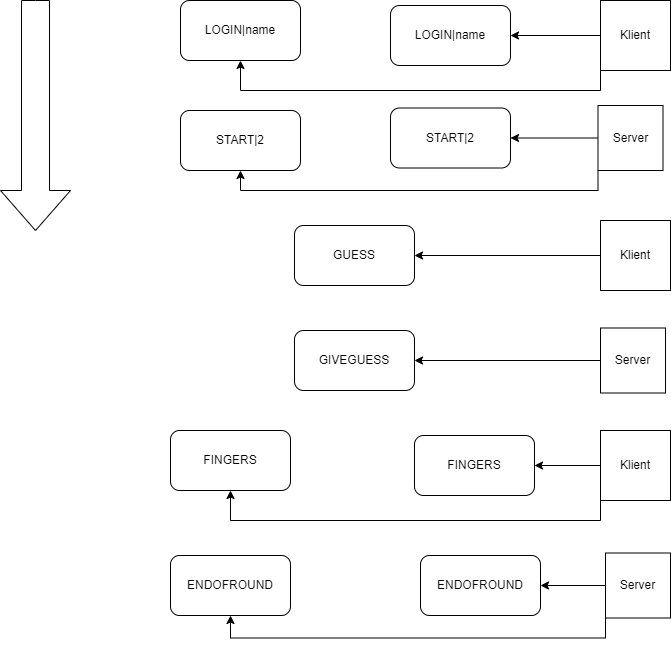

The diagram above was exported from draw.io. Its source (the exported page's mxGraphModel, read from the mxfile embedded in the PNG):
<mxGraphModel dx="1422" dy="762" grid="1" gridSize="10" guides="1" tooltips="1" connect="1" arrows="1" fold="1" page="1" pageScale="1" pageWidth="827" pageHeight="1169" math="0" shadow="0">
  <root>
    <mxCell id="0" />
    <mxCell id="1" parent="0" />
    <mxCell id="F3ub7rlAh7d12aT6zQnF-2" value="LOGIN|name" style="rounded=1;whiteSpace=wrap;html=1;" vertex="1" parent="1">
      <mxGeometry x="450" y="35" width="120" height="60" as="geometry" />
    </mxCell>
    <mxCell id="F3ub7rlAh7d12aT6zQnF-3" value="LOGIN|name" style="rounded=1;whiteSpace=wrap;html=1;" vertex="1" parent="1">
      <mxGeometry x="240" y="30" width="120" height="60" as="geometry" />
    </mxCell>
    <mxCell id="F3ub7rlAh7d12aT6zQnF-22" style="edgeStyle=orthogonalEdgeStyle;rounded=0;orthogonalLoop=1;jettySize=auto;html=1;exitX=0;exitY=0.5;exitDx=0;exitDy=0;entryX=1;entryY=0.5;entryDx=0;entryDy=0;" edge="1" parent="1" source="F3ub7rlAh7d12aT6zQnF-5" target="F3ub7rlAh7d12aT6zQnF-2">
      <mxGeometry relative="1" as="geometry" />
    </mxCell>
    <mxCell id="F3ub7rlAh7d12aT6zQnF-28" style="edgeStyle=orthogonalEdgeStyle;rounded=0;orthogonalLoop=1;jettySize=auto;html=1;exitX=0;exitY=1;exitDx=0;exitDy=0;entryX=0.5;entryY=1;entryDx=0;entryDy=0;" edge="1" parent="1" source="F3ub7rlAh7d12aT6zQnF-5" target="F3ub7rlAh7d12aT6zQnF-3">
      <mxGeometry relative="1" as="geometry" />
    </mxCell>
    <mxCell id="F3ub7rlAh7d12aT6zQnF-5" value="Klient" style="whiteSpace=wrap;html=1;aspect=fixed;" vertex="1" parent="1">
      <mxGeometry x="660" y="30" width="70" height="70" as="geometry" />
    </mxCell>
    <mxCell id="F3ub7rlAh7d12aT6zQnF-7" value="" style="html=1;shadow=0;dashed=0;align=center;verticalAlign=middle;shape=mxgraph.arrows2.arrow;dy=0.6;dx=40;direction=south;notch=0;" vertex="1" parent="1">
      <mxGeometry x="60" y="30" width="70" height="230" as="geometry" />
    </mxCell>
    <mxCell id="F3ub7rlAh7d12aT6zQnF-8" value="START|2" style="rounded=1;whiteSpace=wrap;html=1;" vertex="1" parent="1">
      <mxGeometry x="240" y="140" width="120" height="60" as="geometry" />
    </mxCell>
    <mxCell id="F3ub7rlAh7d12aT6zQnF-23" style="edgeStyle=orthogonalEdgeStyle;rounded=0;orthogonalLoop=1;jettySize=auto;html=1;exitX=0;exitY=0.5;exitDx=0;exitDy=0;entryX=1;entryY=0.5;entryDx=0;entryDy=0;" edge="1" parent="1" source="F3ub7rlAh7d12aT6zQnF-9" target="F3ub7rlAh7d12aT6zQnF-15">
      <mxGeometry relative="1" as="geometry" />
    </mxCell>
    <mxCell id="F3ub7rlAh7d12aT6zQnF-29" style="edgeStyle=orthogonalEdgeStyle;rounded=0;orthogonalLoop=1;jettySize=auto;html=1;exitX=0;exitY=1;exitDx=0;exitDy=0;entryX=0.5;entryY=1;entryDx=0;entryDy=0;" edge="1" parent="1" source="F3ub7rlAh7d12aT6zQnF-9" target="F3ub7rlAh7d12aT6zQnF-8">
      <mxGeometry relative="1" as="geometry" />
    </mxCell>
    <mxCell id="F3ub7rlAh7d12aT6zQnF-9" value="Server" style="whiteSpace=wrap;html=1;aspect=fixed;" vertex="1" parent="1">
      <mxGeometry x="657.5" y="135" width="65" height="65" as="geometry" />
    </mxCell>
    <mxCell id="F3ub7rlAh7d12aT6zQnF-10" value="GUESS" style="rounded=1;whiteSpace=wrap;html=1;" vertex="1" parent="1">
      <mxGeometry x="354" y="255" width="120" height="60" as="geometry" />
    </mxCell>
    <mxCell id="F3ub7rlAh7d12aT6zQnF-11" value="GIVEGUESS" style="rounded=1;whiteSpace=wrap;html=1;" vertex="1" parent="1">
      <mxGeometry x="354" y="360" width="120" height="60" as="geometry" />
    </mxCell>
    <mxCell id="F3ub7rlAh7d12aT6zQnF-12" value="FINGERS" style="rounded=1;whiteSpace=wrap;html=1;" vertex="1" parent="1">
      <mxGeometry x="230" y="460" width="120" height="60" as="geometry" />
    </mxCell>
    <mxCell id="F3ub7rlAh7d12aT6zQnF-13" value="FINGERS" style="rounded=1;whiteSpace=wrap;html=1;" vertex="1" parent="1">
      <mxGeometry x="474" y="465" width="120" height="60" as="geometry" />
    </mxCell>
    <mxCell id="F3ub7rlAh7d12aT6zQnF-14" value="ENDOFROUND" style="rounded=1;whiteSpace=wrap;html=1;" vertex="1" parent="1">
      <mxGeometry x="230" y="585" width="120" height="60" as="geometry" />
    </mxCell>
    <mxCell id="F3ub7rlAh7d12aT6zQnF-15" value="START|2" style="rounded=1;whiteSpace=wrap;html=1;" vertex="1" parent="1">
      <mxGeometry x="450" y="137.5" width="120" height="60" as="geometry" />
    </mxCell>
    <mxCell id="F3ub7rlAh7d12aT6zQnF-24" style="edgeStyle=orthogonalEdgeStyle;rounded=0;orthogonalLoop=1;jettySize=auto;html=1;exitX=0;exitY=0.5;exitDx=0;exitDy=0;entryX=1;entryY=0.5;entryDx=0;entryDy=0;" edge="1" parent="1" source="F3ub7rlAh7d12aT6zQnF-16" target="F3ub7rlAh7d12aT6zQnF-10">
      <mxGeometry relative="1" as="geometry">
        <mxPoint x="480" y="290" as="targetPoint" />
      </mxGeometry>
    </mxCell>
    <mxCell id="F3ub7rlAh7d12aT6zQnF-16" value="Klient" style="whiteSpace=wrap;html=1;aspect=fixed;" vertex="1" parent="1">
      <mxGeometry x="660" y="250" width="70" height="70" as="geometry" />
    </mxCell>
    <mxCell id="F3ub7rlAh7d12aT6zQnF-25" style="edgeStyle=orthogonalEdgeStyle;rounded=0;orthogonalLoop=1;jettySize=auto;html=1;entryX=1;entryY=0.5;entryDx=0;entryDy=0;" edge="1" parent="1" source="F3ub7rlAh7d12aT6zQnF-17" target="F3ub7rlAh7d12aT6zQnF-11">
      <mxGeometry relative="1" as="geometry" />
    </mxCell>
    <mxCell id="F3ub7rlAh7d12aT6zQnF-17" value="Server" style="whiteSpace=wrap;html=1;aspect=fixed;" vertex="1" parent="1">
      <mxGeometry x="660" y="357.5" width="65" height="65" as="geometry" />
    </mxCell>
    <mxCell id="F3ub7rlAh7d12aT6zQnF-27" style="edgeStyle=orthogonalEdgeStyle;rounded=0;orthogonalLoop=1;jettySize=auto;html=1;entryX=1;entryY=0.5;entryDx=0;entryDy=0;" edge="1" parent="1" source="F3ub7rlAh7d12aT6zQnF-18" target="F3ub7rlAh7d12aT6zQnF-20">
      <mxGeometry relative="1" as="geometry" />
    </mxCell>
    <mxCell id="F3ub7rlAh7d12aT6zQnF-31" style="edgeStyle=orthogonalEdgeStyle;rounded=0;orthogonalLoop=1;jettySize=auto;html=1;exitX=0;exitY=1;exitDx=0;exitDy=0;entryX=0.5;entryY=1;entryDx=0;entryDy=0;" edge="1" parent="1" source="F3ub7rlAh7d12aT6zQnF-18" target="F3ub7rlAh7d12aT6zQnF-14">
      <mxGeometry relative="1" as="geometry" />
    </mxCell>
    <mxCell id="F3ub7rlAh7d12aT6zQnF-18" value="Server" style="whiteSpace=wrap;html=1;aspect=fixed;" vertex="1" parent="1">
      <mxGeometry x="665" y="582.5" width="65" height="65" as="geometry" />
    </mxCell>
    <mxCell id="F3ub7rlAh7d12aT6zQnF-26" style="edgeStyle=orthogonalEdgeStyle;rounded=0;orthogonalLoop=1;jettySize=auto;html=1;" edge="1" parent="1" source="F3ub7rlAh7d12aT6zQnF-19" target="F3ub7rlAh7d12aT6zQnF-13">
      <mxGeometry relative="1" as="geometry" />
    </mxCell>
    <mxCell id="F3ub7rlAh7d12aT6zQnF-30" style="edgeStyle=orthogonalEdgeStyle;rounded=0;orthogonalLoop=1;jettySize=auto;html=1;exitX=0;exitY=1;exitDx=0;exitDy=0;entryX=0.5;entryY=1;entryDx=0;entryDy=0;" edge="1" parent="1" source="F3ub7rlAh7d12aT6zQnF-19" target="F3ub7rlAh7d12aT6zQnF-12">
      <mxGeometry relative="1" as="geometry" />
    </mxCell>
    <mxCell id="F3ub7rlAh7d12aT6zQnF-19" value="Klient" style="whiteSpace=wrap;html=1;aspect=fixed;" vertex="1" parent="1">
      <mxGeometry x="660" y="460" width="70" height="70" as="geometry" />
    </mxCell>
    <mxCell id="F3ub7rlAh7d12aT6zQnF-20" value="ENDOFROUND" style="rounded=1;whiteSpace=wrap;html=1;" vertex="1" parent="1">
      <mxGeometry x="480" y="585" width="120" height="60" as="geometry" />
    </mxCell>
  </root>
</mxGraphModel>